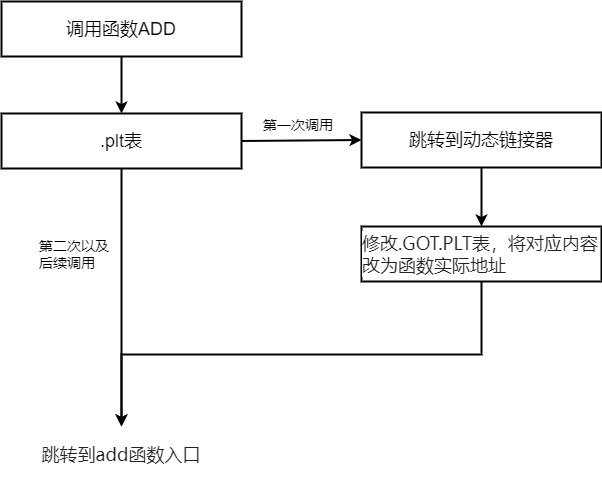

The diagram above was exported from draw.io. Its source (the exported page's mxGraphModel, read from the mxfile embedded in the PNG):
<mxGraphModel dx="1416" dy="818" grid="1" gridSize="10" guides="1" tooltips="1" connect="1" arrows="1" fold="1" page="1" pageScale="1" pageWidth="827" pageHeight="1169" math="0" shadow="0">
  <root>
    <mxCell id="0" />
    <mxCell id="1" parent="0" />
    <mxCell id="E27ckohf-GC8G7XrtSNv-60" value="&lt;font style=&quot;font-size: 18px;&quot;&gt;调用函数ADD&lt;/font&gt;" style="rounded=0;whiteSpace=wrap;html=1;align=center;fontSize=14;strokeColor=#000000;strokeWidth=2;" parent="1" vertex="1">
      <mxGeometry x="201" y="255" width="240" height="55" as="geometry" />
    </mxCell>
    <mxCell id="VbGGcUgmBGbQzXnseLhC-3" value="" style="edgeStyle=orthogonalEdgeStyle;rounded=0;orthogonalLoop=1;jettySize=auto;html=1;strokeWidth=2;" parent="1" source="E27ckohf-GC8G7XrtSNv-63" target="E27ckohf-GC8G7XrtSNv-93" edge="1">
      <mxGeometry relative="1" as="geometry">
        <mxPoint x="321" y="499.5" as="targetPoint" />
      </mxGeometry>
    </mxCell>
    <mxCell id="E27ckohf-GC8G7XrtSNv-63" value="&lt;span style=&quot;font-size: 18px;&quot;&gt;.plt表&lt;/span&gt;" style="rounded=0;whiteSpace=wrap;html=1;fillColor=none;strokeColor=#000000;strokeWidth=2;align=center;" parent="1" vertex="1">
      <mxGeometry x="201" y="367" width="240" height="55" as="geometry" />
    </mxCell>
    <mxCell id="E27ckohf-GC8G7XrtSNv-93" value="&lt;div style=&quot;text-align: left;&quot;&gt;&lt;font color=&quot;#222222&quot; face=&quot;Microsoft YaHei, Segoe UI, system-ui, Roboto, Noto Sans SC, Helvetica Neue, Arial, sans-serif&quot; style=&quot;font-size: 18px;&quot;&gt;&lt;span style=&quot;background-color: rgb(255, 255, 255);&quot;&gt;跳转到add函数入口&lt;/span&gt;&lt;/font&gt;&lt;/div&gt;" style="rounded=0;whiteSpace=wrap;html=1;fillColor=none;strokeColor=light-dark(#000000,#613500);strokeWidth=2;" parent="1" vertex="1">
      <mxGeometry x="201" y="680" width="240" height="55" as="geometry" />
    </mxCell>
    <mxCell id="VbGGcUgmBGbQzXnseLhC-1" value="" style="endArrow=classic;html=1;rounded=0;entryX=0.5;entryY=0;entryDx=0;entryDy=0;strokeWidth=2;" parent="1" target="E27ckohf-GC8G7XrtSNv-63" edge="1">
      <mxGeometry width="50" height="50" relative="1" as="geometry">
        <mxPoint x="321" y="310" as="sourcePoint" />
        <mxPoint x="371" y="260" as="targetPoint" />
      </mxGeometry>
    </mxCell>
    <mxCell id="VbGGcUgmBGbQzXnseLhC-7" value="" style="edgeStyle=orthogonalEdgeStyle;rounded=0;orthogonalLoop=1;jettySize=auto;html=1;strokeColor=#000000;strokeWidth=2;" parent="1" source="VbGGcUgmBGbQzXnseLhC-4" target="VbGGcUgmBGbQzXnseLhC-5" edge="1">
      <mxGeometry relative="1" as="geometry" />
    </mxCell>
    <mxCell id="VbGGcUgmBGbQzXnseLhC-4" value="&lt;div style=&quot;text-align: left;&quot;&gt;&lt;span style=&quot;font-size: 18px; text-align: center;&quot;&gt;跳转到动态链接器&lt;/span&gt;&lt;/div&gt;" style="rounded=0;whiteSpace=wrap;html=1;fillColor=none;strokeColor=default;strokeWidth=2;" parent="1" vertex="1">
      <mxGeometry x="561" y="366" width="240" height="55" as="geometry" />
    </mxCell>
    <mxCell id="VbGGcUgmBGbQzXnseLhC-5" value="&lt;div style=&quot;text-align: left;&quot;&gt;&lt;font color=&quot;#222222&quot; face=&quot;Microsoft YaHei, Segoe UI, system-ui, Roboto, Noto Sans SC, Helvetica Neue, Arial, sans-serif&quot; style=&quot;font-size: 18px;&quot;&gt;&lt;span style=&quot;background-color: rgb(255, 255, 255);&quot;&gt;修改.GOT.PLT表，将对应内容改为函数实际地址&lt;/span&gt;&lt;/font&gt;&lt;/div&gt;" style="rounded=0;whiteSpace=wrap;html=1;fillColor=none;strokeColor=default;strokeWidth=2;" parent="1" vertex="1">
      <mxGeometry x="561" y="480" width="240" height="55" as="geometry" />
    </mxCell>
    <mxCell id="VbGGcUgmBGbQzXnseLhC-6" value="" style="endArrow=classic;html=1;rounded=0;entryX=0;entryY=0.5;entryDx=0;entryDy=0;exitX=1;exitY=0.5;exitDx=0;exitDy=0;strokeWidth=2;" parent="1" source="E27ckohf-GC8G7XrtSNv-63" target="VbGGcUgmBGbQzXnseLhC-4" edge="1">
      <mxGeometry width="50" height="50" relative="1" as="geometry">
        <mxPoint x="441" y="400" as="sourcePoint" />
        <mxPoint x="491" y="350" as="targetPoint" />
      </mxGeometry>
    </mxCell>
    <mxCell id="VbGGcUgmBGbQzXnseLhC-8" value="" style="endArrow=classic;html=1;rounded=0;entryX=0.5;entryY=0;entryDx=0;entryDy=0;edgeStyle=elbowEdgeStyle;elbow=vertical;exitX=0.5;exitY=1;exitDx=0;exitDy=0;strokeWidth=2;" parent="1" source="VbGGcUgmBGbQzXnseLhC-5" target="E27ckohf-GC8G7XrtSNv-93" edge="1">
      <mxGeometry width="50" height="50" relative="1" as="geometry">
        <mxPoint x="681" y="540" as="sourcePoint" />
        <mxPoint x="731" y="490" as="targetPoint" />
      </mxGeometry>
    </mxCell>
    <mxCell id="VbGGcUgmBGbQzXnseLhC-9" value="第二次以及后续调用" style="text;html=1;whiteSpace=wrap;strokeColor=none;fillColor=none;align=left;verticalAlign=middle;rounded=0;fontSize=14;" parent="1" vertex="1">
      <mxGeometry x="237" y="492.5" width="80" height="30" as="geometry" />
    </mxCell>
    <mxCell id="VbGGcUgmBGbQzXnseLhC-10" value="第一次调用" style="text;html=1;whiteSpace=wrap;strokeColor=none;fillColor=none;align=left;verticalAlign=middle;rounded=0;fontSize=14;" parent="1" vertex="1">
      <mxGeometry x="461" y="364" width="80" height="30" as="geometry" />
    </mxCell>
  </root>
</mxGraphModel>